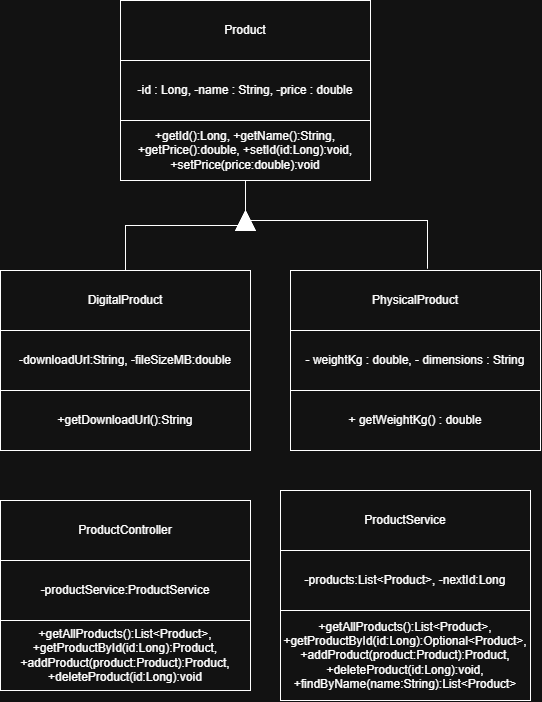

The diagram above was exported from draw.io. Its source (the exported page's mxGraphModel, read from the mxfile embedded in the PNG):
<mxGraphModel dx="886" dy="1241" grid="1" gridSize="10" guides="1" tooltips="1" connect="1" arrows="1" fold="1" page="1" pageScale="1" pageWidth="850" pageHeight="1100" math="0" shadow="0">
  <root>
    <mxCell id="0" />
    <mxCell id="1" parent="0" />
    <mxCell id="dvtgSMYbEPieYkxKZidY-1" parent="1" style="rounded=0;whiteSpace=wrap;html=1;" value="ProductController" vertex="1">
      <mxGeometry height="60" width="250" x="170" y="610" as="geometry" />
    </mxCell>
    <mxCell id="dvtgSMYbEPieYkxKZidY-2" parent="1" style="rounded=0;whiteSpace=wrap;html=1;" value="-productService:ProductService" vertex="1">
      <mxGeometry height="60" width="250" x="170" y="670" as="geometry" />
    </mxCell>
    <mxCell id="dvtgSMYbEPieYkxKZidY-3" parent="1" style="rounded=0;whiteSpace=wrap;html=1;" value="+getAllProducts():List&amp;lt;Product&amp;gt;, +getProductById(id:Long):Product, +addProduct(product:Product):Product, +deleteProduct(id:Long):void" vertex="1">
      <mxGeometry height="70" width="250" x="170" y="730" as="geometry" />
    </mxCell>
    <mxCell id="dvtgSMYbEPieYkxKZidY-4" parent="1" style="rounded=0;whiteSpace=wrap;html=1;" value="ProductService" vertex="1">
      <mxGeometry height="60" width="250" x="450" y="600" as="geometry" />
    </mxCell>
    <mxCell id="dvtgSMYbEPieYkxKZidY-5" parent="1" style="rounded=0;whiteSpace=wrap;html=1;" value="-products:List&amp;lt;Product&amp;gt;, -nextId:Long" vertex="1">
      <mxGeometry height="60" width="250" x="450" y="660" as="geometry" />
    </mxCell>
    <mxCell id="dvtgSMYbEPieYkxKZidY-6" parent="1" style="rounded=0;whiteSpace=wrap;html=1;" value="+getAllProducts():List&amp;lt;Product&amp;gt;, +getProductById(id:Long):Optional&amp;lt;Product&amp;gt;, +addProduct(product:Product):Product, +deleteProduct(id:Long):void, +findByName(name:String):List&amp;lt;Product&amp;gt;" vertex="1">
      <mxGeometry height="90" width="250" x="450" y="720" as="geometry" />
    </mxCell>
    <mxCell id="dvtgSMYbEPieYkxKZidY-7" parent="1" style="rounded=0;whiteSpace=wrap;html=1;" value="Product" vertex="1">
      <mxGeometry height="60" width="250" x="290" y="110" as="geometry" />
    </mxCell>
    <mxCell id="dvtgSMYbEPieYkxKZidY-8" parent="1" style="rounded=0;whiteSpace=wrap;html=1;" value="-id : Long,&amp;nbsp;&lt;span style=&quot;background-color: transparent; color: light-dark(rgb(0, 0, 0), rgb(255, 255, 255));&quot;&gt;-name : String, -price : double&lt;/span&gt;" vertex="1">
      <mxGeometry height="60" width="250" x="290" y="170" as="geometry" />
    </mxCell>
    <mxCell id="HPcfbgNVhgyrfYIZSvKx-7" edge="1" parent="1" source="dvtgSMYbEPieYkxKZidY-9" style="edgeStyle=orthogonalEdgeStyle;shape=connector;rounded=0;orthogonalLoop=1;jettySize=auto;html=1;strokeColor=default;align=center;verticalAlign=middle;fontFamily=Helvetica;fontSize=11;fontColor=default;labelBackgroundColor=default;startSize=8;endArrow=none;endFill=0;endSize=8;entryX=0.5;entryY=0;entryDx=0;entryDy=0;" target="HPcfbgNVhgyrfYIZSvKx-1">
      <mxGeometry relative="1" as="geometry">
        <mxPoint x="300" y="370" as="targetPoint" />
      </mxGeometry>
    </mxCell>
    <mxCell id="dvtgSMYbEPieYkxKZidY-9" parent="1" style="rounded=0;whiteSpace=wrap;html=1;" value="+getId():Long, +getName():String, +getPrice():double, +setId(id:Long):void, +setPrice(price:double):void" vertex="1">
      <mxGeometry height="60" width="250" x="290" y="230" as="geometry" />
    </mxCell>
    <mxCell id="HPcfbgNVhgyrfYIZSvKx-1" parent="1" style="rounded=0;whiteSpace=wrap;html=1;" value="DigitalProduct" vertex="1">
      <mxGeometry height="60" width="250" x="170" y="380" as="geometry" />
    </mxCell>
    <mxCell id="HPcfbgNVhgyrfYIZSvKx-2" parent="1" style="rounded=0;whiteSpace=wrap;html=1;" value="-downloadUrl:String, -fileSizeMB:double" vertex="1">
      <mxGeometry height="60" width="250" x="170" y="440" as="geometry" />
    </mxCell>
    <mxCell id="HPcfbgNVhgyrfYIZSvKx-3" parent="1" style="rounded=0;whiteSpace=wrap;html=1;" value="+getDownloadUrl():String" vertex="1">
      <mxGeometry height="60" width="250" x="170" y="500" as="geometry" />
    </mxCell>
    <mxCell id="HPcfbgNVhgyrfYIZSvKx-4" parent="1" style="rounded=0;whiteSpace=wrap;html=1;" value="PhysicalProduct" vertex="1">
      <mxGeometry height="60" width="250" x="460" y="380" as="geometry" />
    </mxCell>
    <mxCell id="HPcfbgNVhgyrfYIZSvKx-5" parent="1" style="rounded=0;whiteSpace=wrap;html=1;" value="- weightKg : double, - dimensions : String" vertex="1">
      <mxGeometry height="60" width="250" x="460" y="440" as="geometry" />
    </mxCell>
    <mxCell id="HPcfbgNVhgyrfYIZSvKx-6" parent="1" style="rounded=0;whiteSpace=wrap;html=1;" value="+ getWeightKg() : double" vertex="1">
      <mxGeometry height="60" width="250" x="460" y="500" as="geometry" />
    </mxCell>
    <mxCell id="HPcfbgNVhgyrfYIZSvKx-8" edge="1" parent="1" source="HPcfbgNVhgyrfYIZSvKx-9" style="shape=connector;rounded=0;orthogonalLoop=1;jettySize=auto;html=1;entryX=0.548;entryY=-0.028;entryDx=0;entryDy=0;entryPerimeter=0;strokeColor=default;align=center;verticalAlign=middle;fontFamily=Helvetica;fontSize=11;fontColor=default;labelBackgroundColor=default;startSize=8;endArrow=none;endFill=0;endSize=8;edgeStyle=orthogonalEdgeStyle;" target="HPcfbgNVhgyrfYIZSvKx-4">
      <mxGeometry relative="1" as="geometry" />
    </mxCell>
    <mxCell id="HPcfbgNVhgyrfYIZSvKx-11" edge="1" parent="1" source="dvtgSMYbEPieYkxKZidY-9" style="shape=connector;rounded=0;orthogonalLoop=1;jettySize=auto;html=1;strokeColor=default;align=center;verticalAlign=middle;fontFamily=Helvetica;fontSize=11;fontColor=default;labelBackgroundColor=default;startSize=8;endArrow=none;endFill=0;endSize=8;edgeStyle=orthogonalEdgeStyle;" target="HPcfbgNVhgyrfYIZSvKx-9" value="">
      <mxGeometry relative="1" as="geometry">
        <mxPoint x="415" y="290" as="sourcePoint" />
        <mxPoint x="597" y="378" as="targetPoint" />
      </mxGeometry>
    </mxCell>
    <mxCell id="HPcfbgNVhgyrfYIZSvKx-9" parent="1" style="triangle;whiteSpace=wrap;html=1;shapeInside=1;rotation=-90;fillColor=light-dark(#FFFFFF,#FFFFFF);" value="" vertex="1">
      <mxGeometry height="20" width="20" x="405" y="320" as="geometry" />
    </mxCell>
  </root>
</mxGraphModel>